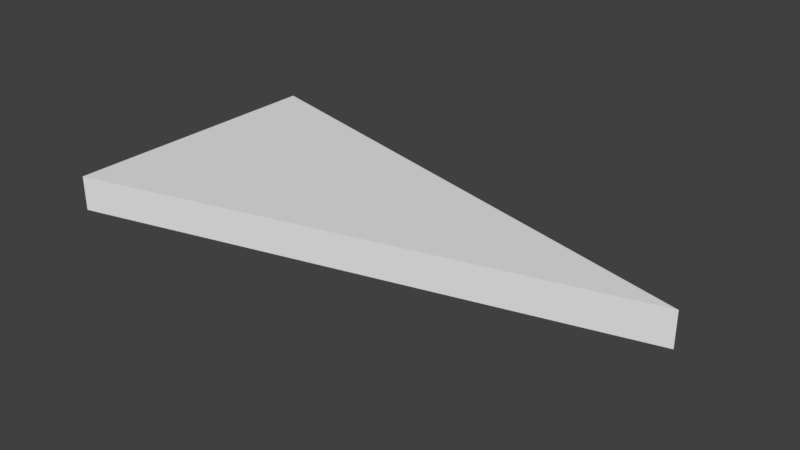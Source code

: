 # Source: SM_IS_Triangle_2x4x0.25.blend  (saved by Blender 2.79.0; exported with 4.5.12 LTS)
import bpy
from mathutils import Matrix  # noqa: F401  (used for matrix-valued properties, if any)

bpy.ops.wm.read_factory_settings(use_empty=True)
scene = bpy.context.scene
scene.name = 'Scene'

# ---- collections
col_collection_1 = bpy.data.collections.new('Collection 1'); scene.collection.children.link(col_collection_1)

# ---- world
world_world = bpy.data.worlds.new('World'); scene.world = world_world
world_world.color = (0.05088, 0.05088, 0.05088)
world_world.use_sun_shadow = False
world_world.sun_shadow_jitter_overblur = 0.0
world_world.cycles.sampling_method = 'MANUAL'

# ---- meshes
me_sm_is_triangle_2x4x0_25 = bpy.data.meshes.new('SM_IS_Triangle 2x4x0.25')
me_sm_is_triangle_2x4x0_25.from_pydata([(0.0, 0.0, 0.0), (0.0, 2.0, 0.0), (0.0, 2.0, 0.0), (0.0, 0.0, 0.0), (0.0, 2.0, 0.25), (3.873, 1.0, 0.0), (0.0, 0.0, 0.25), (3.873, 1.0, 0.25)], [(1, 2), (3, 0)], [(3, 2, 5), (6, 7, 4), (3, 5, 7, 6), (5, 2, 4, 7), (2, 3, 6, 4)])
me_sm_is_triangle_2x4x0_25.use_remesh_preserve_volume = False
me_sm_is_triangle_2x4x0_25.use_remesh_preserve_attributes = False
me_sm_is_triangle_2x4x0_25.use_mirror_vertex_groups = False
me_sm_is_triangle_2x4x0_25.update()

# ---- objects
ob_sm_is_triangle_2x4x0_25 = bpy.data.objects.new('SM_IS_Triangle 2x4x0.25', me_sm_is_triangle_2x4x0_25)

# ---- transforms, parenting, visibility, modifiers, constraints
ob_sm_is_triangle_2x4x0_25.location = (0.0, 0.0, 0.0)
ob_sm_is_triangle_2x4x0_25.lineart.crease_threshold = 0.0

# ---- collection membership
col_collection_1.objects.link(ob_sm_is_triangle_2x4x0_25)

# ---- scene / render settings (as saved in the file)
scene.frame_start = 1; scene.frame_end = 250; scene.frame_set(1)
scene.render.engine = 'BLENDER_EEVEE_NEXT'
scene.render.resolution_percentage = 50
scene.render.dither_intensity = 0.0
scene.cycles.use_denoising = False
scene.cycles.samples = 128
scene.cycles.sampling_pattern = 'TABULATED_SOBOL'
scene.cycles.use_adaptive_sampling = False
scene.cycles.use_light_tree = False
scene.cycles.blur_glossy = 0.0
scene.cycles.sample_clamp_indirect = 0.0
scene.view_settings.view_transform = 'Standard'
bpy.context.view_layer.update()

# ---- added for rendering (the .blend has no active camera and no usable light): camera, sun
cam_auto = bpy.data.cameras.new('AutoCamera')
cam_auto.lens = 50.0
cam_auto.sensor_width = 36.0
cam_auto.clip_end = 1000.0
ob_auto_camera = bpy.data.objects.new('AutoCamera', cam_auto)
scene.collection.objects.link(ob_auto_camera)
ob_auto_camera.location = (5.97608, -3.84751, 3.35667)
ob_auto_camera.rotation_euler = (1.09748, -7.21219e-08, 0.694738)
scene.camera = ob_auto_camera
light_auto_sun = bpy.data.lights.new('AutoSun', 'SUN')
light_auto_sun.energy = 3.0
light_auto_sun.angle = 0.0523599
ob_auto_sun = bpy.data.objects.new('AutoSun', light_auto_sun)
scene.collection.objects.link(ob_auto_sun)
ob_auto_sun.rotation_euler = (0.872665, 0.174533, 0.523599)
bpy.context.view_layer.update()
